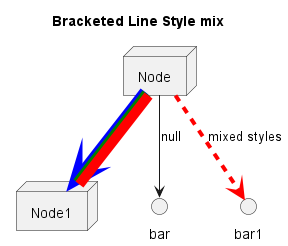

The diagram above was rendered by PlantUML. Its source (embedded in the PNG):
@startuml
title Bracketed Line Style mix
node Node
node Node1
Node --> bar : null
Node -[dashed,#red,thickness=4]-> bar1 : mixed styles
Node -[#blue;#green;#red,thickness=10]-> Node1
@enduml